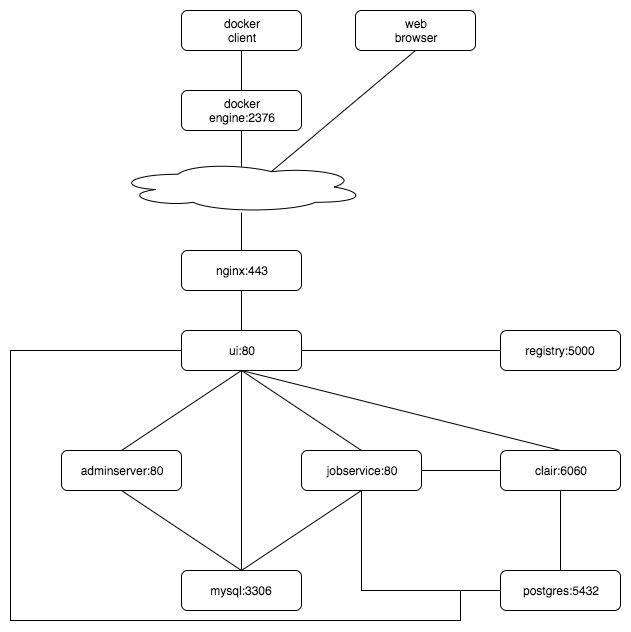

The diagram above was exported from draw.io. Its source (the exported page's mxGraphModel, read from the mxfile embedded in the PNG):
<mxGraphModel dx="950" dy="527" grid="1" gridSize="10" guides="1" tooltips="1" connect="1" arrows="1" fold="1" page="1" pageScale="1" pageWidth="700" pageHeight="700" background="#ffffff" math="0" shadow="0">
  <root>
    <mxCell id="0" />
    <mxCell id="1" parent="0" />
    <mxCell id="124" style="edgeStyle=orthogonalEdgeStyle;rounded=0;html=1;exitX=0.5;exitY=1;entryX=0.5;entryY=0;startArrow=none;startFill=0;endArrow=none;endFill=0;jettySize=auto;orthogonalLoop=1;strokeWidth=1;" parent="1" source="96" target="97" edge="1">
      <mxGeometry relative="1" as="geometry" />
    </mxCell>
    <mxCell id="96" value="docker&lt;div&gt;client&lt;/div&gt;" style="rounded=1;whiteSpace=wrap;html=1;strokeColor=#000000;strokeWidth=1;fillColor=#FFFFFF;" parent="1" vertex="1">
      <mxGeometry x="216" y="45" width="120" height="40" as="geometry" />
    </mxCell>
    <mxCell id="125" style="edgeStyle=orthogonalEdgeStyle;rounded=0;html=1;exitX=0.5;exitY=1;entryX=0.52;entryY=0.1;entryPerimeter=0;startArrow=none;startFill=0;endArrow=none;endFill=0;jettySize=auto;orthogonalLoop=1;strokeWidth=1;" parent="1" source="97" edge="1">
      <mxGeometry relative="1" as="geometry">
        <mxPoint x="276" y="201" as="targetPoint" />
      </mxGeometry>
    </mxCell>
    <mxCell id="97" value="docker&lt;div&gt;engine:2376&lt;/div&gt;" style="rounded=1;whiteSpace=wrap;html=1;strokeColor=#000000;strokeWidth=1;fillColor=#FFFFFF;" parent="1" vertex="1">
      <mxGeometry x="216" y="125" width="120" height="40" as="geometry" />
    </mxCell>
    <mxCell id="102" value="" style="endArrow=none;startArrow=none;html=1;strokeWidth=1;entryX=0.5;entryY=1;exitX=0.5;exitY=0;startFill=0;endFill=0;" parent="1" target="96" edge="1">
      <mxGeometry width="50" height="50" relative="1" as="geometry">
        <mxPoint x="269" y="85" as="sourcePoint" />
        <mxPoint x="306" y="55" as="targetPoint" />
      </mxGeometry>
    </mxCell>
    <mxCell id="103" value="" style="ellipse;shape=cloud;whiteSpace=wrap;html=1;strokeColor=#000000;strokeWidth=1;fillColor=#FFFFFF;" parent="1" vertex="1">
      <mxGeometry x="150" y="196" width="250" height="51" as="geometry" />
    </mxCell>
    <mxCell id="126" style="edgeStyle=orthogonalEdgeStyle;rounded=0;html=1;exitX=0.5;exitY=0;entryX=0.52;entryY=1;entryPerimeter=0;startArrow=none;startFill=0;endArrow=none;endFill=0;jettySize=auto;orthogonalLoop=1;strokeWidth=1;" parent="1" source="104" edge="1">
      <mxGeometry relative="1" as="geometry">
        <mxPoint x="276" y="247" as="targetPoint" />
      </mxGeometry>
    </mxCell>
    <mxCell id="104" value="nginx:443" style="rounded=1;whiteSpace=wrap;html=1;strokeColor=#000000;strokeWidth=1;fillColor=#FFFFFF;" parent="1" vertex="1">
      <mxGeometry x="216" y="285" width="120" height="40" as="geometry" />
    </mxCell>
    <mxCell id="131" style="edgeStyle=none;rounded=0;html=1;exitX=1;exitY=0.5;entryX=0;entryY=0.5;startArrow=none;startFill=0;endArrow=none;endFill=0;jettySize=auto;orthogonalLoop=1;strokeWidth=1;" parent="1" source="106" target="108" edge="1">
      <mxGeometry relative="1" as="geometry" />
    </mxCell>
    <mxCell id="132" style="edgeStyle=none;rounded=0;html=1;exitX=0.5;exitY=1;startArrow=none;startFill=0;endArrow=none;endFill=0;jettySize=auto;orthogonalLoop=1;strokeWidth=1;" parent="1" source="106" target="114" edge="1">
      <mxGeometry relative="1" as="geometry" />
    </mxCell>
    <mxCell id="139" style="edgeStyle=orthogonalEdgeStyle;rounded=0;html=1;exitX=0;exitY=0.5;entryX=0;entryY=0.5;startArrow=none;startFill=0;endArrow=none;endFill=0;jettySize=auto;orthogonalLoop=1;strokeWidth=1;" parent="1" source="106" target="118" edge="1">
      <mxGeometry relative="1" as="geometry">
        <Array as="points">
          <mxPoint x="45" y="385" />
          <mxPoint x="45" y="655" />
          <mxPoint x="495" y="655" />
          <mxPoint x="495" y="625" />
        </Array>
      </mxGeometry>
    </mxCell>
    <mxCell id="106" value="ui:80" style="rounded=1;whiteSpace=wrap;html=1;strokeColor=#000000;strokeWidth=1;fillColor=#FFFFFF;" parent="1" vertex="1">
      <mxGeometry x="216" y="365" width="120" height="40" as="geometry" />
    </mxCell>
    <mxCell id="108" value="registry:5000" style="rounded=1;whiteSpace=wrap;html=1;strokeColor=#000000;strokeWidth=1;fillColor=#FFFFFF;" parent="1" vertex="1">
      <mxGeometry x="535" y="365" width="120" height="40" as="geometry" />
    </mxCell>
    <mxCell id="130" style="rounded=0;html=1;exitX=0.5;exitY=0;entryX=0.5;entryY=1;startArrow=none;startFill=0;endArrow=none;endFill=0;jettySize=auto;orthogonalLoop=1;strokeWidth=1;" parent="1" source="110" target="106" edge="1">
      <mxGeometry relative="1" as="geometry" />
    </mxCell>
    <mxCell id="134" style="edgeStyle=none;rounded=0;html=1;exitX=0.5;exitY=1;entryX=0.5;entryY=0;startArrow=none;startFill=0;endArrow=none;endFill=0;jettySize=auto;orthogonalLoop=1;strokeWidth=1;" parent="1" source="110" target="114" edge="1">
      <mxGeometry relative="1" as="geometry" />
    </mxCell>
    <mxCell id="136" style="edgeStyle=none;rounded=0;html=1;exitX=1;exitY=0.5;entryX=0;entryY=0.5;startArrow=none;startFill=0;endArrow=none;endFill=0;jettySize=auto;orthogonalLoop=1;strokeWidth=1;" parent="1" source="110" target="116" edge="1">
      <mxGeometry relative="1" as="geometry" />
    </mxCell>
    <mxCell id="140" style="edgeStyle=orthogonalEdgeStyle;rounded=0;html=1;exitX=0.5;exitY=1;entryX=0;entryY=0.5;startArrow=none;startFill=0;endArrow=none;endFill=0;jettySize=auto;orthogonalLoop=1;strokeWidth=1;" parent="1" source="110" target="118" edge="1">
      <mxGeometry relative="1" as="geometry" />
    </mxCell>
    <mxCell id="110" value="jobservice:80" style="rounded=1;whiteSpace=wrap;html=1;strokeColor=#000000;strokeWidth=1;fillColor=#FFFFFF;" parent="1" vertex="1">
      <mxGeometry x="336" y="485" width="120" height="40" as="geometry" />
    </mxCell>
    <mxCell id="133" style="edgeStyle=none;rounded=0;html=1;exitX=0.5;exitY=1;entryX=0.5;entryY=0;startArrow=none;startFill=0;endArrow=none;endFill=0;jettySize=auto;orthogonalLoop=1;strokeWidth=1;" parent="1" source="112" target="114" edge="1">
      <mxGeometry relative="1" as="geometry" />
    </mxCell>
    <mxCell id="112" value="adminserver:80" style="rounded=1;whiteSpace=wrap;html=1;strokeColor=#000000;strokeWidth=1;fillColor=#FFFFFF;" parent="1" vertex="1">
      <mxGeometry x="96" y="485" width="120" height="40" as="geometry" />
    </mxCell>
    <mxCell id="114" value="mysql:3306" style="rounded=1;whiteSpace=wrap;html=1;strokeColor=#000000;strokeWidth=1;fillColor=#FFFFFF;" parent="1" vertex="1">
      <mxGeometry x="216" y="605" width="120" height="40" as="geometry" />
    </mxCell>
    <mxCell id="137" style="edgeStyle=none;rounded=0;html=1;exitX=0.5;exitY=1;entryX=0.5;entryY=0;startArrow=none;startFill=0;endArrow=none;endFill=0;jettySize=auto;orthogonalLoop=1;strokeWidth=1;" parent="1" source="116" target="118" edge="1">
      <mxGeometry relative="1" as="geometry" />
    </mxCell>
    <mxCell id="141" style="rounded=0;html=1;exitX=0.5;exitY=0;entryX=0.5;entryY=1;startArrow=none;startFill=0;endArrow=none;endFill=0;jettySize=auto;orthogonalLoop=1;strokeWidth=1;" edge="1" parent="1" source="116" target="106">
      <mxGeometry relative="1" as="geometry" />
    </mxCell>
    <mxCell id="116" value="clair:6060" style="rounded=1;whiteSpace=wrap;html=1;strokeColor=#000000;strokeWidth=1;fillColor=#FFFFFF;" parent="1" vertex="1">
      <mxGeometry x="535" y="485" width="120" height="40" as="geometry" />
    </mxCell>
    <mxCell id="118" value="postgres:5432" style="rounded=1;whiteSpace=wrap;html=1;strokeColor=#000000;strokeWidth=1;fillColor=#FFFFFF;" parent="1" vertex="1">
      <mxGeometry x="535" y="605" width="120" height="40" as="geometry" />
    </mxCell>
    <mxCell id="122" value="" style="endArrow=none;html=1;strokeWidth=1;entryX=0.5;entryY=1;exitX=0.5;exitY=0;" parent="1" source="106" target="104" edge="1">
      <mxGeometry width="50" height="50" relative="1" as="geometry">
        <mxPoint x="55" y="675" as="sourcePoint" />
        <mxPoint x="105" y="625" as="targetPoint" />
      </mxGeometry>
    </mxCell>
    <mxCell id="129" value="" style="endArrow=none;html=1;strokeWidth=1;exitX=0.5;exitY=0;" parent="1" source="112" edge="1">
      <mxGeometry width="50" height="50" relative="1" as="geometry">
        <mxPoint x="156" y="415" as="sourcePoint" />
        <mxPoint x="276" y="405" as="targetPoint" />
      </mxGeometry>
    </mxCell>
    <mxCell id="144" style="edgeStyle=none;rounded=0;html=1;exitX=0.5;exitY=1;entryX=0.625;entryY=0.2;entryPerimeter=0;startArrow=none;startFill=0;endArrow=none;endFill=0;jettySize=auto;orthogonalLoop=1;strokeWidth=1;" edge="1" parent="1" source="142" target="103">
      <mxGeometry relative="1" as="geometry" />
    </mxCell>
    <mxCell id="142" value="web&lt;div&gt;browser&lt;/div&gt;" style="rounded=1;whiteSpace=wrap;html=1;strokeColor=#000000;strokeWidth=1;fillColor=#FFFFFF;" vertex="1" parent="1">
      <mxGeometry x="390" y="45" width="120" height="40" as="geometry" />
    </mxCell>
  </root>
</mxGraphModel>